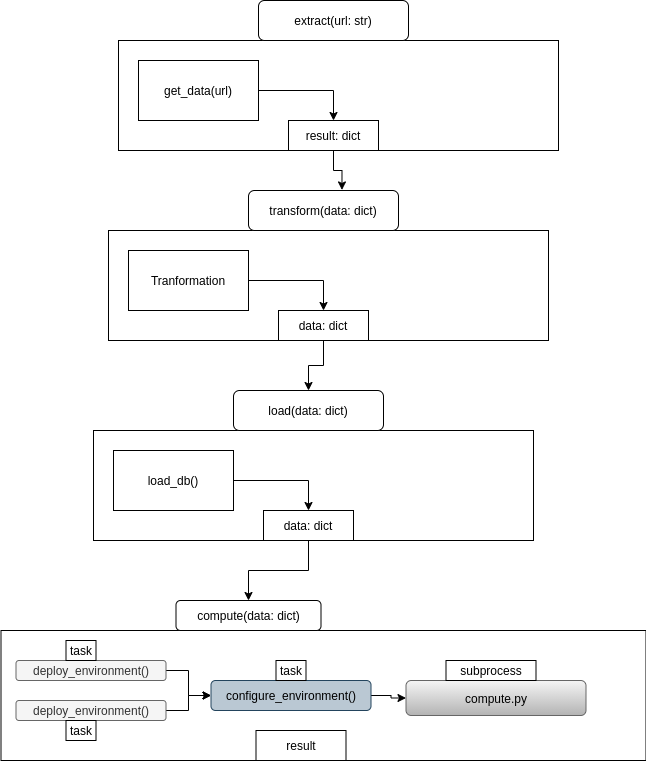

The diagram above was exported from draw.io. Its source (the exported page's mxGraphModel, read from the mxfile embedded in the PNG):
<mxGraphModel dx="1350" dy="774" grid="1" gridSize="10" guides="1" tooltips="1" connect="1" arrows="1" fold="1" page="1" pageScale="1" pageWidth="850" pageHeight="1100" math="0" shadow="0">
  <root>
    <mxCell id="0" />
    <mxCell id="1" parent="0" />
    <mxCell id="2" value="" style="rounded=0;whiteSpace=wrap;html=1;" vertex="1" parent="1">
      <mxGeometry x="240" y="120" width="440" height="110" as="geometry" />
    </mxCell>
    <mxCell id="3" value="extract(url: str)" style="rounded=1;whiteSpace=wrap;html=1;" vertex="1" parent="1">
      <mxGeometry x="380" y="80" width="150" height="40" as="geometry" />
    </mxCell>
    <mxCell id="4" style="edgeStyle=orthogonalEdgeStyle;rounded=0;orthogonalLoop=1;jettySize=auto;html=1;entryX=0.5;entryY=0;entryDx=0;entryDy=0;" edge="1" source="5" target="7" parent="1">
      <mxGeometry relative="1" as="geometry" />
    </mxCell>
    <mxCell id="5" value="get_data(url)" style="rounded=0;whiteSpace=wrap;html=1;" vertex="1" parent="1">
      <mxGeometry x="260" y="140" width="120" height="60" as="geometry" />
    </mxCell>
    <mxCell id="6" style="edgeStyle=orthogonalEdgeStyle;rounded=0;orthogonalLoop=1;jettySize=auto;html=1;entryX=0.623;entryY=-0.014;entryDx=0;entryDy=0;entryPerimeter=0;" edge="1" source="7" target="9" parent="1">
      <mxGeometry relative="1" as="geometry" />
    </mxCell>
    <mxCell id="7" value="result: dict" style="rounded=0;whiteSpace=wrap;html=1;" vertex="1" parent="1">
      <mxGeometry x="410" y="200" width="90" height="30" as="geometry" />
    </mxCell>
    <mxCell id="8" value="" style="rounded=0;whiteSpace=wrap;html=1;" vertex="1" parent="1">
      <mxGeometry x="230" y="310" width="440" height="110" as="geometry" />
    </mxCell>
    <mxCell id="9" value="transform(data: dict)" style="rounded=1;whiteSpace=wrap;html=1;" vertex="1" parent="1">
      <mxGeometry x="370" y="270" width="150" height="40" as="geometry" />
    </mxCell>
    <mxCell id="10" style="edgeStyle=orthogonalEdgeStyle;rounded=0;orthogonalLoop=1;jettySize=auto;html=1;entryX=0.5;entryY=0;entryDx=0;entryDy=0;" edge="1" source="11" target="13" parent="1">
      <mxGeometry relative="1" as="geometry" />
    </mxCell>
    <mxCell id="11" value="Tranformation" style="rounded=0;whiteSpace=wrap;html=1;" vertex="1" parent="1">
      <mxGeometry x="250" y="330" width="120" height="60" as="geometry" />
    </mxCell>
    <mxCell id="12" style="edgeStyle=orthogonalEdgeStyle;rounded=0;orthogonalLoop=1;jettySize=auto;html=1;" edge="1" source="13" target="15" parent="1">
      <mxGeometry relative="1" as="geometry" />
    </mxCell>
    <mxCell id="13" value="data: dict" style="rounded=0;whiteSpace=wrap;html=1;" vertex="1" parent="1">
      <mxGeometry x="400" y="390" width="90" height="30" as="geometry" />
    </mxCell>
    <mxCell id="14" value="" style="rounded=0;whiteSpace=wrap;html=1;" vertex="1" parent="1">
      <mxGeometry x="215" y="510" width="440" height="110" as="geometry" />
    </mxCell>
    <mxCell id="15" value="load(data: dict)" style="rounded=1;whiteSpace=wrap;html=1;" vertex="1" parent="1">
      <mxGeometry x="355" y="470" width="150" height="40" as="geometry" />
    </mxCell>
    <mxCell id="16" style="edgeStyle=orthogonalEdgeStyle;rounded=0;orthogonalLoop=1;jettySize=auto;html=1;entryX=0.5;entryY=0;entryDx=0;entryDy=0;" edge="1" source="17" target="19" parent="1">
      <mxGeometry relative="1" as="geometry" />
    </mxCell>
    <mxCell id="17" value="load_db()" style="rounded=0;whiteSpace=wrap;html=1;" vertex="1" parent="1">
      <mxGeometry x="235" y="530" width="120" height="60" as="geometry" />
    </mxCell>
    <mxCell id="18" style="edgeStyle=orthogonalEdgeStyle;rounded=0;orthogonalLoop=1;jettySize=auto;html=1;entryX=0.5;entryY=0;entryDx=0;entryDy=0;" edge="1" source="19" target="21" parent="1">
      <mxGeometry relative="1" as="geometry" />
    </mxCell>
    <mxCell id="19" value="data: dict" style="rounded=0;whiteSpace=wrap;html=1;" vertex="1" parent="1">
      <mxGeometry x="385" y="590" width="90" height="30" as="geometry" />
    </mxCell>
    <mxCell id="20" value="" style="rounded=0;whiteSpace=wrap;html=1;" vertex="1" parent="1">
      <mxGeometry x="122.5" y="710" width="645" height="130" as="geometry" />
    </mxCell>
    <mxCell id="21" value="compute(data: dict)" style="rounded=1;whiteSpace=wrap;html=1;" vertex="1" parent="1">
      <mxGeometry x="297.5" y="680" width="145" height="30" as="geometry" />
    </mxCell>
    <mxCell id="22" style="edgeStyle=orthogonalEdgeStyle;rounded=0;orthogonalLoop=1;jettySize=auto;html=1;entryX=0;entryY=0.5;entryDx=0;entryDy=0;" edge="1" source="23" target="27" parent="1">
      <mxGeometry relative="1" as="geometry" />
    </mxCell>
    <mxCell id="23" value="deploy_environment()" style="rounded=1;whiteSpace=wrap;html=1;fillColor=#f5f5f5;strokeColor=#666666;fontColor=#333333;" vertex="1" parent="1">
      <mxGeometry x="137.5" y="740" width="150" height="20" as="geometry" />
    </mxCell>
    <mxCell id="24" style="edgeStyle=orthogonalEdgeStyle;rounded=0;orthogonalLoop=1;jettySize=auto;html=1;entryX=0;entryY=0.5;entryDx=0;entryDy=0;" edge="1" source="25" target="27" parent="1">
      <mxGeometry relative="1" as="geometry" />
    </mxCell>
    <mxCell id="25" value="deploy_environment()" style="rounded=1;whiteSpace=wrap;html=1;fillColor=#f5f5f5;strokeColor=#666666;fontColor=#333333;" vertex="1" parent="1">
      <mxGeometry x="137.5" y="780" width="150" height="20" as="geometry" />
    </mxCell>
    <mxCell id="26" style="edgeStyle=orthogonalEdgeStyle;rounded=0;orthogonalLoop=1;jettySize=auto;html=1;entryX=0;entryY=0.5;entryDx=0;entryDy=0;" edge="1" source="27" target="28" parent="1">
      <mxGeometry relative="1" as="geometry" />
    </mxCell>
    <mxCell id="27" value="configure_environment()" style="rounded=1;whiteSpace=wrap;html=1;fillColor=#bac8d3;strokeColor=#23445d;" vertex="1" parent="1">
      <mxGeometry x="332.5" y="760" width="160" height="30" as="geometry" />
    </mxCell>
    <mxCell id="28" value="compute.py" style="rounded=1;whiteSpace=wrap;html=1;gradientColor=#b3b3b3;fillColor=#f5f5f5;strokeColor=#666666;" vertex="1" parent="1">
      <mxGeometry x="527.5" y="760" width="180" height="35" as="geometry" />
    </mxCell>
    <mxCell id="29" value="subprocess" style="rounded=0;whiteSpace=wrap;html=1;" vertex="1" parent="1">
      <mxGeometry x="567.5" y="740" width="90" height="20" as="geometry" />
    </mxCell>
    <mxCell id="30" value="result" style="rounded=0;whiteSpace=wrap;html=1;" vertex="1" parent="1">
      <mxGeometry x="377.5" y="810" width="90" height="30" as="geometry" />
    </mxCell>
    <mxCell id="31" value="task" style="rounded=0;whiteSpace=wrap;html=1;" vertex="1" parent="1">
      <mxGeometry x="187.5" y="720" width="30" height="20" as="geometry" />
    </mxCell>
    <mxCell id="32" value="task" style="rounded=0;whiteSpace=wrap;html=1;" vertex="1" parent="1">
      <mxGeometry x="187.5" y="800" width="30" height="20" as="geometry" />
    </mxCell>
    <mxCell id="33" value="task" style="rounded=0;whiteSpace=wrap;html=1;" vertex="1" parent="1">
      <mxGeometry x="397.5" y="740" width="30" height="20" as="geometry" />
    </mxCell>
  </root>
</mxGraphModel>